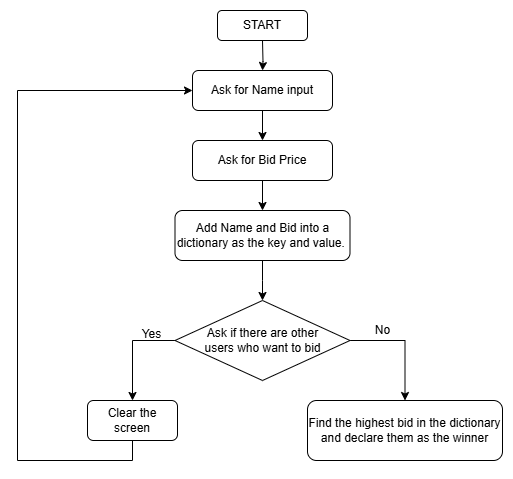

The diagram above was exported from draw.io. Its source (the exported page's mxGraphModel, read from the mxfile embedded in the PNG):
<mxGraphModel dx="880" dy="434" grid="1" gridSize="10" guides="1" tooltips="1" connect="1" arrows="1" fold="1" page="1" pageScale="1" pageWidth="1654" pageHeight="1169" math="0" shadow="0">
  <root>
    <mxCell id="0" />
    <mxCell id="1" parent="0" />
    <mxCell id="bfYaGmAvoGIVNhVpSVc3-1" value="START" style="rounded=1;whiteSpace=wrap;html=1;" parent="1" vertex="1">
      <mxGeometry x="480" y="90" width="90" height="30" as="geometry" />
    </mxCell>
    <mxCell id="bfYaGmAvoGIVNhVpSVc3-5" value="" style="edgeStyle=orthogonalEdgeStyle;rounded=0;orthogonalLoop=1;jettySize=auto;html=1;" parent="1" target="bfYaGmAvoGIVNhVpSVc3-4" edge="1">
      <mxGeometry relative="1" as="geometry">
        <mxPoint x="525" y="120" as="sourcePoint" />
      </mxGeometry>
    </mxCell>
    <mxCell id="bfYaGmAvoGIVNhVpSVc3-7" value="" style="edgeStyle=orthogonalEdgeStyle;rounded=0;orthogonalLoop=1;jettySize=auto;html=1;" parent="1" source="bfYaGmAvoGIVNhVpSVc3-4" target="bfYaGmAvoGIVNhVpSVc3-6" edge="1">
      <mxGeometry relative="1" as="geometry" />
    </mxCell>
    <mxCell id="bfYaGmAvoGIVNhVpSVc3-4" value="Ask for Name input" style="rounded=1;whiteSpace=wrap;html=1;" parent="1" vertex="1">
      <mxGeometry x="455" y="150" width="140" height="40" as="geometry" />
    </mxCell>
    <mxCell id="bfYaGmAvoGIVNhVpSVc3-9" value="" style="edgeStyle=orthogonalEdgeStyle;rounded=0;orthogonalLoop=1;jettySize=auto;html=1;" parent="1" source="bfYaGmAvoGIVNhVpSVc3-6" target="bfYaGmAvoGIVNhVpSVc3-8" edge="1">
      <mxGeometry relative="1" as="geometry" />
    </mxCell>
    <mxCell id="bfYaGmAvoGIVNhVpSVc3-6" value="Ask for Bid Price" style="rounded=1;whiteSpace=wrap;html=1;" parent="1" vertex="1">
      <mxGeometry x="455" y="220" width="140" height="40" as="geometry" />
    </mxCell>
    <mxCell id="bfYaGmAvoGIVNhVpSVc3-11" value="" style="edgeStyle=orthogonalEdgeStyle;rounded=0;orthogonalLoop=1;jettySize=auto;html=1;" parent="1" source="bfYaGmAvoGIVNhVpSVc3-8" edge="1">
      <mxGeometry relative="1" as="geometry">
        <mxPoint x="525" y="380" as="targetPoint" />
      </mxGeometry>
    </mxCell>
    <mxCell id="bfYaGmAvoGIVNhVpSVc3-8" value="Add Name and Bid into a dictionary as the key and value.&amp;nbsp;" style="rounded=1;whiteSpace=wrap;html=1;" parent="1" vertex="1">
      <mxGeometry x="437.5" y="290" width="175" height="50" as="geometry" />
    </mxCell>
    <mxCell id="bfYaGmAvoGIVNhVpSVc3-18" style="edgeStyle=orthogonalEdgeStyle;rounded=0;orthogonalLoop=1;jettySize=auto;html=1;exitX=0;exitY=1;exitDx=0;exitDy=0;entryX=0.5;entryY=0;entryDx=0;entryDy=0;" parent="1" source="bfYaGmAvoGIVNhVpSVc3-13" target="bfYaGmAvoGIVNhVpSVc3-17" edge="1">
      <mxGeometry relative="1" as="geometry">
        <Array as="points">
          <mxPoint x="481" y="420" />
          <mxPoint x="395" y="420" />
        </Array>
      </mxGeometry>
    </mxCell>
    <mxCell id="bfYaGmAvoGIVNhVpSVc3-21" style="edgeStyle=orthogonalEdgeStyle;rounded=0;orthogonalLoop=1;jettySize=auto;html=1;exitX=1;exitY=0.5;exitDx=0;exitDy=0;entryX=0.5;entryY=0;entryDx=0;entryDy=0;" parent="1" source="bfYaGmAvoGIVNhVpSVc3-13" target="bfYaGmAvoGIVNhVpSVc3-20" edge="1">
      <mxGeometry relative="1" as="geometry" />
    </mxCell>
    <mxCell id="bfYaGmAvoGIVNhVpSVc3-13" value="Ask if there are other &lt;br&gt;users who want to bid" style="rhombus;whiteSpace=wrap;html=1;" parent="1" vertex="1">
      <mxGeometry x="437.5" y="380" width="175" height="80" as="geometry" />
    </mxCell>
    <mxCell id="bfYaGmAvoGIVNhVpSVc3-16" value="Yes" style="text;html=1;align=center;verticalAlign=middle;resizable=0;points=[];autosize=1;" parent="1" vertex="1">
      <mxGeometry x="394" y="404" width="40" height="20" as="geometry" />
    </mxCell>
    <mxCell id="bfYaGmAvoGIVNhVpSVc3-19" style="edgeStyle=orthogonalEdgeStyle;rounded=0;orthogonalLoop=1;jettySize=auto;html=1;exitX=0.5;exitY=1;exitDx=0;exitDy=0;entryX=0;entryY=0.5;entryDx=0;entryDy=0;" parent="1" source="bfYaGmAvoGIVNhVpSVc3-17" target="bfYaGmAvoGIVNhVpSVc3-4" edge="1">
      <mxGeometry relative="1" as="geometry">
        <mxPoint x="280" y="370" as="targetPoint" />
        <Array as="points">
          <mxPoint x="395" y="540" />
          <mxPoint x="280" y="540" />
          <mxPoint x="280" y="170" />
        </Array>
      </mxGeometry>
    </mxCell>
    <mxCell id="bfYaGmAvoGIVNhVpSVc3-17" value="Clear the screen" style="rounded=1;whiteSpace=wrap;html=1;" parent="1" vertex="1">
      <mxGeometry x="350" y="480" width="90" height="40" as="geometry" />
    </mxCell>
    <mxCell id="bfYaGmAvoGIVNhVpSVc3-20" value="Find the highest bid in the dictionary and declare them as the winner" style="rounded=1;whiteSpace=wrap;html=1;" parent="1" vertex="1">
      <mxGeometry x="570" y="480" width="195" height="60" as="geometry" />
    </mxCell>
    <mxCell id="bfYaGmAvoGIVNhVpSVc3-22" value="No" style="text;html=1;align=center;verticalAlign=middle;resizable=0;points=[];autosize=1;" parent="1" vertex="1">
      <mxGeometry x="630" y="400" width="30" height="20" as="geometry" />
    </mxCell>
  </root>
</mxGraphModel>